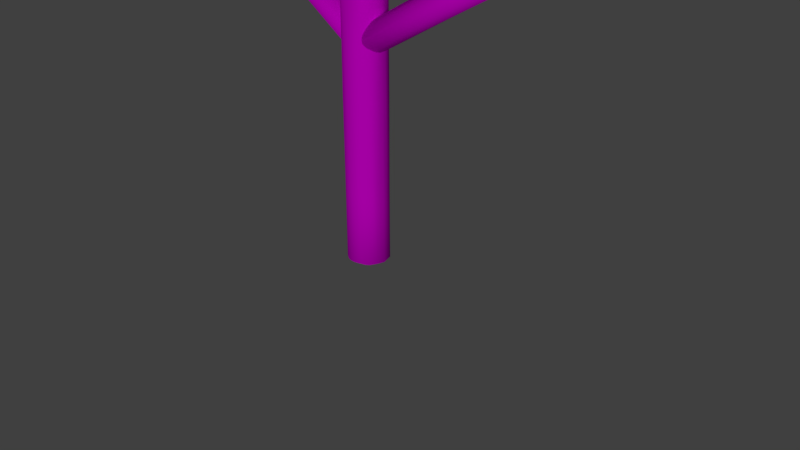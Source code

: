 # Source: Enemy5_pink_variation1.blend  (saved by Blender 2.78.0; exported with 4.5.12 LTS)
import bpy
from mathutils import Matrix  # noqa: F401  (used for matrix-valued properties, if any)

bpy.ops.wm.read_factory_settings(use_empty=True)
scene = bpy.context.scene
scene.name = 'Scene'

# ---- collections
col_collection_1 = bpy.data.collections.new('Collection 1'); scene.collection.children.link(col_collection_1)

# ---- images (referenced by path relative to the original .blend; pixels are not part of the script)
import os
ASSET_DIR = os.environ.get("B2B_ASSET_DIR", "")  # directory of the original .blend (textures are referenced by path, not embedded)
HERE = os.path.dirname(os.path.abspath(__file__))  # packed textures are extracted next to this script under _unpacked/

def load_image(name, relpath, width, height, colorspace="sRGB"):
    """Load a texture the original file referenced (path relative to the .blend, or extracted next to this script)."""
    p = next((c for c in (os.path.join(HERE, relpath), os.path.join(ASSET_DIR, relpath)) if relpath and os.path.exists(c)), "")
    if p:
        img = bpy.data.images.load(p, check_existing=True)
        img.name = name
    else:  # same state as the original file: an image datablock whose file is absent (Cycles renders it pink)
        img = bpy.data.images.new(name, width, height)
        img.source = "FILE"
        img.filepath = "//" + (relpath or name)
    img.colorspace_settings.name = colorspace
    return img
img_mouth4_png = load_image('mouth4.png', 'textures/mouth4.png', 1024, 1024, 'sRGB')
img_eyes2_png = load_image('eyes2.png', 'textures/eyes2.png', 1024, 1024, 'sRGB')

# ---- materials (node trees are filled in below, after node groups)
mat_material = bpy.data.materials.new('Material')
mat_material.alpha_threshold = 0.0
mat_material.roughness = 0.5
mat_material_001 = bpy.data.materials.new('Material.001')
mat_material_001.alpha_threshold = 0.0
mat_material_001.roughness = 0.5

# ---- material node trees
mat_material.use_nodes = True; mat_material.node_tree.nodes.clear()
_N = mat_material.node_tree.nodes; _L = mat_material.node_tree.links
n0 = _N.new('ShaderNodeOutputMaterial'); n0.name = 'Material Output'; n0.location = (506, 300)
n1 = _N.new('ShaderNodeMixShader'); n1.name = 'Mix Shader'; n1.location = (286, 303)
n2 = _N.new('ShaderNodeBsdfDiffuse'); n2.name = 'Diffuse BSDF.001'; n2.location = (190, 128)
n3 = _N.new('ShaderNodeTexImage'); n3.name = 'Image Texture'; n3.location = (-7, 133)
n3.width = 140
n3.image = img_mouth4_png
n4 = _N.new('ShaderNodeBsdfDiffuse'); n4.name = 'Diffuse BSDF'; n4.location = (56, 302)
n4.inputs[0].default_value = (1.0, 0.09759, 0.4125, 1.0)
_L.new(n4.outputs[0], n1.inputs[1])
_L.new(n1.outputs[0], n0.inputs[0])
_L.new(n3.outputs[1], n1.inputs[0])
_L.new(n2.outputs[0], n1.inputs[2])
_L.new(n3.outputs[0], n2.inputs[0])
n0.is_active_output = True
mat_material_001.use_nodes = True; mat_material_001.node_tree.nodes.clear()
_N = mat_material_001.node_tree.nodes; _L = mat_material_001.node_tree.links
n0 = _N.new('ShaderNodeOutputMaterial'); n0.name = 'Material Output'; n0.location = (470, 300)
n1 = _N.new('ShaderNodeBsdfDiffuse'); n1.name = 'Diffuse BSDF.002'; n1.location = (215, 83)
n2 = _N.new('ShaderNodeMixShader'); n2.name = 'Mix Shader'; n2.location = (279, 310)
n3 = _N.new('ShaderNodeTexImage'); n3.name = 'Image Texture'; n3.location = (8, 126)
n3.width = 140
n3.image = img_eyes2_png
n4 = _N.new('ShaderNodeBsdfDiffuse'); n4.name = 'Diffuse BSDF'; n4.location = (5, 293)
n4.inputs[0].default_value = (1.0, 0.09759, 0.4125, 1.0)
_L.new(n4.outputs[0], n2.inputs[1])
_L.new(n2.outputs[0], n0.inputs[0])
_L.new(n1.outputs[0], n2.inputs[2])
_L.new(n3.outputs[0], n1.inputs[0])
_L.new(n3.outputs[1], n2.inputs[0])
n0.is_active_output = True

# ---- world
world_world = bpy.data.worlds.new('World'); scene.world = world_world
world_world.color = (0.05088, 0.05088, 0.05088)
world_world.use_sun_shadow = False
world_world.sun_shadow_jitter_overblur = 0.0
world_world.cycles.sampling_method = 'MANUAL'

# ---- cameras
cam_camera = bpy.data.cameras.new('Camera')
cam_camera.clip_end = 100.0
cam_camera.lens = 35.0
cam_camera.sensor_width = 32.0
cam_camera.sensor_height = 18.0
cam_camera.ortho_scale = 7.314
cam_camera.dof.focus_distance = 0.0

# ---- lights
light_lamp = bpy.data.lights.new('Lamp', 'SUN')
light_lamp.transmission_factor = 0.0
light_lamp.cutoff_distance = 30.0
light_lamp.angle = 0.1993
light_lamp.energy = 1.0
light_lamp.shadow_buffer_clip_start = 1.001
light_lamp.shadow_soft_size = 0.1
light_lamp.shadow_cascade_max_distance = 1000.0

# ---- meshes
me_cylinder_001 = bpy.data.meshes.new('Cylinder.001')
me_cylinder_001.from_pydata([(-8.536, 1.298, 12.52), (-8.507, 1.274, 12.55), (-8.482, 1.24, 12.59), (-8.462, 1.197, 12.62), (-8.449, 1.146, 12.64), (-8.442, 1.09, 12.66), (-8.442, 1.031, 12.67), (-8.449, 0.9706, 12.67), (-8.463, 0.9114, 12.66), (-8.483, 0.8558, 12.65), (-8.508, 0.8059, 12.63), (-8.537, 0.7636, 12.61), (-8.57, 0.7304, 12.58), (-8.604, 0.7078, 12.54), (-8.639, 0.6966, 12.51), (-8.674, 0.6971, 12.47), (-8.706, 0.7094, 12.43), (-8.735, 0.7331, 12.4), (-8.76, 0.7671, 12.36), (-8.78, 0.8102, 12.33), (-8.793, 0.8608, 12.31), (-8.8, 0.9168, 12.29), (-8.8, 0.9761, 12.28), (-8.793, 1.037, 12.28), (-8.779, 1.096, 12.29), (-8.759, 1.151, 12.3), (-8.734, 1.201, 12.32), (-8.705, 1.244, 12.34), (-8.672, 1.277, 12.37), (-8.638, 1.299, 12.41), (-8.603, 1.311, 12.44), (-8.568, 1.31, 12.48), (-8.728, 1.321, 12.58), (-8.699, 1.297, 12.62), (-8.674, 1.263, 12.65), (-8.654, 1.22, 12.68), (-8.641, 1.17, 12.7), (-8.634, 1.114, 12.72), (-8.635, 1.054, 12.73), (-8.642, 0.9939, 12.73), (-8.655, 0.9347, 12.73), (-8.675, 0.8791, 12.72), (-8.7, 0.8292, 12.7), (-8.729, 0.7868, 12.67), (-8.762, 0.7537, 12.64), (-8.796, 0.7311, 12.61), (-8.831, 0.7198, 12.57), (-8.928, 0.7563, 12.46), (-8.952, 0.7904, 12.43), (-8.972, 0.8335, 12.4), (-8.985, 0.884, 12.38), (-8.992, 0.9401, 12.36), (-8.992, 0.9994, 12.35), (-8.985, 1.06, 12.35), (-8.971, 1.119, 12.35), (-8.951, 1.175, 12.36), (-8.926, 1.225, 12.38), (-8.897, 1.267, 12.41), (-8.864, 1.3, 12.44), (-8.83, 1.323, 12.47), (-8.795, 1.334, 12.51), (-8.76, 1.333, 12.55), (-8.971, 1.35, 12.67), (-8.898, 1.25, 12.76), (-8.878, 1.143, 12.8), (-8.885, 1.023, 12.82), (-8.899, 0.9642, 12.81), (-8.918, 0.9086, 12.8), (-8.943, 0.8587, 12.78), (-8.973, 0.8163, 12.76), (-9.005, 0.7832, 12.73), (-9.04, 0.7606, 12.69), (-9.235, 0.9696, 12.44), (-9.235, 1.029, 12.43), (-9.214, 1.148, 12.43), (-9.108, 1.329, 12.52), (-9.038, 1.363, 12.59), (-9.004, 1.363, 12.63), (-8.866, 0.7204, 12.54), (-8.898, 0.7327, 12.5), (-9.109, 0.7499, 12.62), (-9.172, 0.7859, 12.54), (-9.196, 0.8199, 12.51), (-9.215, 0.863, 12.48), (-10.06, 0.9247, 12.97), (-10.08, 0.9262, 13.0), (-10.1, 0.9366, 13.02), (-10.12, 0.9556, 13.04), (-10.14, 0.9824, 13.06), (-10.15, 1.016, 13.08), (-10.16, 1.055, 13.1), (-10.17, 1.098, 13.11), (-10.17, 1.144, 13.12), (-10.16, 1.19, 13.12), (-10.15, 1.235, 13.12), (-10.13, 1.277, 13.11), (-10.11, 1.314, 13.1), (-10.09, 1.346, 13.08), (-10.07, 1.37, 13.06), (-10.04, 1.386, 13.04), (-10.01, 1.394, 13.02), (-9.99, 1.392, 12.99), (-9.966, 1.382, 12.97), (-9.946, 1.363, 12.95), (-9.928, 1.336, 12.93), (-9.915, 1.302, 12.91), (-9.907, 1.263, 12.89), (-9.903, 1.22, 12.88), (-9.905, 1.175, 12.88), (-9.911, 1.129, 12.87), (-9.922, 1.084, 12.88), (-9.938, 1.042, 12.88), (-9.957, 1.004, 12.89), (-9.98, 0.9729, 12.91), (-10.0, 0.9485, 12.93), (-10.03, 0.9322, 12.95), (-8.696, 0.7236, 13.54), (-8.671, 0.7221, 13.52), (-8.72, 0.734, 13.57), (-8.74, 0.753, 13.59), (-8.758, 0.7798, 13.61), (-8.771, 0.8134, 13.63), (-8.779, 0.8525, 13.64), (-8.783, 0.8956, 13.65), (-8.781, 0.941, 13.66), (-8.775, 0.9871, 13.66), (-8.764, 1.032, 13.66), (-8.748, 1.074, 13.65), (-8.729, 1.111, 13.64), (-8.706, 1.143, 13.63), (-8.682, 1.167, 13.61), (-8.656, 1.184, 13.59), (-8.631, 1.191, 13.56), (-8.605, 1.19, 13.54), (-8.582, 1.179, 13.52), (-8.561, 1.16, 13.49), (-8.544, 1.133, 13.47), (-8.531, 1.1, 13.45), (-8.523, 1.061, 13.44), (-8.519, 1.018, 13.43), (-8.52, 0.9722, 13.42), (-8.527, 0.9261, 13.42), (-8.538, 0.8813, 13.42), (-8.554, 0.8393, 13.43), (-8.573, 0.8018, 13.44), (-8.595, 0.7703, 13.45), (-8.62, 0.7459, 13.47), (-8.646, 0.7297, 13.49), (-7.595, 0.5624, 13.98), (-7.57, 0.5609, 13.95), (-7.618, 0.5728, 14.0), (-7.639, 0.5918, 14.02), (-7.656, 0.6186, 14.04), (-7.669, 0.6522, 14.06), (-7.678, 0.6913, 14.08), (-7.682, 0.7344, 14.09), (-7.68, 0.7799, 14.09), (-7.674, 0.8259, 14.1), (-7.662, 0.8708, 14.09), (-7.647, 0.9128, 14.09), (-7.627, 0.9502, 14.08), (-7.605, 0.9818, 14.06), (-7.581, 1.006, 14.04), (-7.555, 1.022, 14.02), (-7.529, 1.03, 14.0), (-7.504, 1.028, 13.97), (-7.481, 1.018, 13.95), (-7.46, 0.999, 13.93), (-7.443, 0.9722, 13.91), (-7.43, 0.9386, 13.89), (-7.421, 0.8995, 13.87), (-7.418, 0.8564, 13.86), (-7.419, 0.811, 13.85), (-7.426, 0.7649, 13.85), (-7.437, 0.7201, 13.85), (-7.452, 0.6781, 13.86), (-7.472, 0.6406, 13.87), (-7.494, 0.6091, 13.89), (-7.519, 0.5847, 13.91), (-7.544, 0.5685, 13.93), (-9.99, 1.732, 11.09), (-9.944, 1.725, 11.09), (-9.9, 1.709, 11.09), (-9.861, 1.685, 11.09), (-9.827, 1.653, 11.08), (-9.8, 1.616, 11.08), (-9.781, 1.574, 11.08), (-9.771, 1.529, 11.07), (-9.77, 1.483, 11.07), (-9.778, 1.437, 11.07), (-9.795, 1.394, 11.06), (-9.82, 1.355, 11.06), (-9.852, 1.321, 11.06), (-9.89, 1.293, 11.05), (-9.933, 1.274, 11.05), (-9.978, 1.263, 11.05), (-10.02, 1.261, 11.05), (-10.07, 1.269, 11.05), (-10.11, 1.285, 11.05), (-10.15, 1.309, 11.05), (-10.19, 1.34, 11.05), (-10.21, 1.378, 11.06), (-10.23, 1.42, 11.06), (-10.24, 1.464, 11.06), (-10.24, 1.511, 11.07), (-10.24, 1.556, 11.07), (-10.22, 1.6, 11.08), (-10.19, 1.639, 11.08), (-10.16, 1.673, 11.08), (-10.12, 1.7, 11.08), (-10.08, 1.719, 11.09), (-10.04, 1.73, 11.09), (-9.977, 1.553, 12.1), (-10.02, 1.561, 12.1), (-9.934, 1.537, 12.1), (-9.894, 1.513, 12.09), (-9.861, 1.482, 12.09), (-9.834, 1.444, 12.09), (-9.815, 1.403, 12.09), (-9.805, 1.358, 12.08), (-9.804, 1.311, 12.08), (-9.812, 1.266, 12.07), (-9.828, 1.222, 12.07), (-9.853, 1.183, 12.07), (-9.886, 1.149, 12.06), (-9.924, 1.122, 12.06), (-9.966, 1.103, 12.06), (-10.01, 1.092, 12.06), (-10.06, 1.09, 12.06), (-10.1, 1.097, 12.06), (-10.15, 1.113, 12.06), (-10.19, 1.137, 12.06), (-10.22, 1.169, 12.06), (-10.25, 1.206, 12.06), (-10.27, 1.248, 12.07), (-10.28, 1.293, 12.07), (-10.28, 1.339, 12.07), (-10.27, 1.385, 12.08), (-10.25, 1.428, 12.08), (-10.23, 1.467, 12.09), (-10.2, 1.501, 12.09), (-10.16, 1.529, 12.09), (-10.12, 1.548, 12.09), (-10.07, 1.559, 12.1), (-10.0, 1.417, 12.9), (-10.05, 1.424, 12.9), (-9.961, 1.401, 12.9), (-9.921, 1.377, 12.89), (-9.888, 1.345, 12.89), (-9.861, 1.308, 12.89), (-9.842, 1.266, 12.89), (-9.832, 1.221, 12.88), (-9.83, 1.175, 12.88), (-9.838, 1.129, 12.88), (-9.855, 1.086, 12.87), (-9.88, 1.047, 12.87), (-9.912, 1.013, 12.87), (-9.95, 0.9855, 12.86), (-9.993, 0.9661, 12.86), (-10.04, 0.9553, 12.86), (-10.08, 0.9535, 12.86), (-10.13, 0.9607, 12.86), (-10.17, 0.9767, 12.86), (-10.21, 1.001, 12.86), (-10.25, 1.032, 12.86), (-10.27, 1.07, 12.87), (-10.29, 1.112, 12.87), (-10.3, 1.156, 12.87), (-10.3, 1.203, 12.88), (-10.3, 1.248, 12.88), (-10.28, 1.292, 12.88), (-10.25, 1.331, 12.89), (-10.22, 1.365, 12.89), (-10.18, 1.392, 12.89), (-10.14, 1.411, 12.9), (-10.1, 1.422, 12.9), (-13.14, 1.855, 14.07), (-13.11, 1.831, 14.11), (-13.08, 1.797, 14.14), (-13.06, 1.754, 14.17), (-13.05, 1.704, 14.2), (-13.04, 1.648, 14.21), (-13.04, 1.588, 14.22), (-13.05, 1.528, 14.23), (-13.06, 1.469, 14.22), (-13.08, 1.413, 14.21), (-13.11, 1.363, 14.19), (-13.14, 1.321, 14.17), (-13.17, 1.288, 14.14), (-13.2, 1.265, 14.1), (-13.24, 1.254, 14.06), (-13.27, 1.254, 14.03), (-13.31, 1.267, 13.99), (-13.34, 1.29, 13.95), (-13.36, 1.324, 13.92), (-13.38, 1.368, 13.89), (-13.39, 1.418, 13.87), (-13.4, 1.474, 13.85), (-13.4, 1.534, 13.84), (-13.39, 1.594, 13.84), (-13.38, 1.653, 13.84), (-13.36, 1.709, 13.85), (-13.33, 1.759, 13.87), (-13.31, 1.801, 13.9), (-13.27, 1.834, 13.93), (-13.24, 1.857, 13.96), (-13.2, 1.868, 14.0), (-13.17, 1.867, 14.04), (-9.002, 1.334, 12.72), (-8.978, 1.3, 12.75), (-8.958, 1.257, 12.78), (-8.945, 1.206, 12.81), (-8.938, 1.15, 12.82), (-8.938, 1.091, 12.83), (-8.945, 1.031, 12.84), (-8.959, 0.9715, 12.83), (-8.979, 0.9159, 12.82), (-9.004, 0.866, 12.8), (-9.033, 0.8236, 12.78), (-9.065, 0.7905, 12.75), (-9.076, 0.7494, 12.66), (-9.142, 0.7622, 12.58), (-9.289, 0.9208, 12.48), (-9.295, 0.9769, 12.46), (-9.295, 1.036, 12.45), (-9.288, 1.097, 12.45), (-9.275, 1.156, 12.45), (-9.255, 1.211, 12.47), (-9.23, 1.261, 12.48), (-9.201, 1.304, 12.51), (-9.168, 1.337, 12.54), (-9.134, 1.359, 12.57), (-9.098, 1.371, 12.61), (-9.064, 1.37, 12.65), (-9.032, 1.358, 12.69), (-9.326, 1.373, 12.83), (-9.301, 1.339, 12.86), (-9.282, 1.296, 12.89), (-9.269, 1.246, 12.92), (-9.262, 1.19, 12.93), (-9.262, 1.13, 12.94), (-9.269, 1.07, 12.95), (-9.283, 1.011, 12.94), (-9.302, 0.9551, 12.93), (-9.327, 0.9052, 12.91), (-9.357, 0.8628, 12.89), (-9.389, 0.8297, 12.86), (-9.364, 0.7999, 12.8), (-9.399, 0.7887, 12.77), (-9.434, 0.7892, 12.73), (-9.466, 0.8015, 12.69), (-9.496, 0.8252, 12.65), (-9.52, 0.8592, 12.62), (-9.54, 0.9023, 12.59), (-9.613, 0.96, 12.59), (-9.619, 1.016, 12.57), (-9.619, 1.075, 12.56), (-9.612, 1.136, 12.56), (-9.598, 1.195, 12.56), (-9.579, 1.251, 12.57), (-9.554, 1.301, 12.59), (-9.524, 1.343, 12.62), (-9.492, 1.376, 12.65), (-9.457, 1.399, 12.68), (-9.422, 1.41, 12.72), (-9.388, 1.409, 12.76), (-9.355, 1.397, 12.8), (-8.942, 1.327, 12.7), (-8.917, 1.293, 12.73), (-8.885, 1.199, 12.79), (-8.878, 1.084, 12.81), (-9.229, 0.9135, 12.46), (-9.228, 1.089, 12.43), (-9.195, 1.204, 12.44), (-9.17, 1.254, 12.46), (-9.14, 1.296, 12.49), (-9.073, 1.352, 12.55), (-10.67, 1.537, 13.29), (-10.65, 1.503, 13.32), (-10.63, 1.46, 13.35), (-10.62, 1.409, 13.37), (-10.61, 1.353, 13.39), (-10.61, 1.294, 13.4), (-10.62, 1.233, 13.4), (-10.63, 1.174, 13.4), (-10.65, 1.118, 13.39), (-10.68, 1.069, 13.37), (-10.7, 1.026, 13.34), (-10.74, 0.9931, 13.31), (-10.73, 0.9658, 13.27), (-10.77, 0.9546, 13.23), (-10.8, 0.9551, 13.19), (-10.84, 0.9675, 13.15), (-10.87, 0.9911, 13.12), (-10.89, 1.025, 13.08), (-10.91, 1.068, 13.05), (-10.96, 1.123, 13.04), (-10.97, 1.179, 13.03), (-10.97, 1.239, 13.02), (-10.96, 1.299, 13.01), (-10.95, 1.358, 13.02), (-10.93, 1.414, 13.03), (-10.9, 1.464, 13.05), (-10.87, 1.506, 13.07), (-10.84, 1.539, 13.1), (-10.81, 1.562, 13.14), (-10.77, 1.573, 13.18), (-10.74, 1.573, 13.21), (-10.7, 1.56, 13.25), (-12.04, 1.702, 13.75), (-12.01, 1.668, 13.78), (-12.0, 1.625, 13.81), (-11.98, 1.574, 13.83), (-11.98, 1.518, 13.85), (-11.98, 1.459, 13.86), (-11.98, 1.399, 13.86), (-12.0, 1.341, 13.85), (-12.02, 1.284, 13.85), (-12.04, 1.234, 13.83), (-12.07, 1.192, 13.8), (-12.1, 1.159, 13.77), (-12.12, 1.133, 13.73), (-12.15, 1.122, 13.7), (-12.19, 1.123, 13.66), (-12.22, 1.135, 13.62), (-12.25, 1.159, 13.58), (-12.27, 1.193, 13.55), (-12.29, 1.236, 13.52), (-12.33, 1.289, 13.51), (-12.33, 1.345, 13.49), (-12.33, 1.404, 13.48), (-12.33, 1.465, 13.48), (-12.31, 1.524, 13.48), (-12.29, 1.579, 13.49), (-12.27, 1.629, 13.51), (-12.24, 1.672, 13.54), (-12.21, 1.705, 13.57), (-12.17, 1.727, 13.6), (-12.14, 1.739, 13.64), (-12.1, 1.738, 13.68), (-12.07, 1.726, 13.71), (-9.999, 1.475, 13.01), (-9.97, 1.451, 13.05), (-9.946, 1.417, 13.08), (-9.926, 1.374, 13.11), (-9.913, 1.324, 13.13), (-9.906, 1.268, 13.15), (-9.906, 1.208, 13.16), (-9.913, 1.148, 13.16), (-9.927, 1.089, 13.16), (-9.947, 1.033, 13.15), (-9.971, 0.9832, 13.13), (-10.0, 0.9409, 13.1), (-10.03, 0.9078, 13.07), (-10.02, 0.8792, 13.02), (-10.05, 0.8679, 12.99), (-10.09, 0.8685, 12.95), (-10.12, 0.8808, 12.91), (-10.15, 0.9044, 12.87), (-10.17, 0.9385, 12.84), (-10.19, 0.9816, 12.81), (-10.26, 1.038, 12.81), (-10.26, 1.094, 12.79), (-10.26, 1.153, 12.78), (-10.26, 1.214, 12.78), (-10.24, 1.273, 12.78), (-10.22, 1.329, 12.79), (-10.2, 1.379, 12.81), (-10.17, 1.421, 12.84), (-10.14, 1.454, 12.87), (-10.1, 1.477, 12.9), (-10.07, 1.488, 12.94), (-10.03, 1.487, 12.98)], [], [(32, 0, 1, 33), (33, 1, 2, 34), (34, 2, 3, 35), (35, 3, 4, 36), (36, 4, 5, 37), (37, 5, 6, 38), (38, 6, 7, 39), (39, 7, 8, 40), (40, 8, 9, 41), (41, 9, 10, 42), (42, 10, 11, 43), (43, 11, 12, 44), (44, 12, 13, 45), (45, 13, 14, 46), (46, 14, 15, 78), (78, 15, 16, 79), (79, 16, 17, 47), (47, 17, 18, 48), (48, 18, 19, 49), (49, 19, 20, 50), (50, 20, 21, 51), (51, 21, 22, 52), (52, 22, 23, 53), (53, 23, 24, 54), (54, 24, 25, 55), (55, 25, 26, 56), (56, 26, 27, 57), (57, 27, 28, 58), (58, 28, 29, 59), (59, 29, 30, 60), (1, 0, 31, 30, 29, 28, 27, 26, 25, 24, 23, 22, 21, 20, 19, 18, 17, 16, 15, 14, 13, 12, 11, 10, 9, 8, 7, 6, 5, 4, 3, 2), (60, 30, 31, 61), (61, 31, 0, 32), (77, 61, 32, 62), (76, 60, 61, 77), (376, 59, 60, 76), (75, 58, 59, 376), (375, 57, 58, 75), (374, 56, 57, 375), (373, 55, 56, 374), (74, 54, 55, 373), (372, 53, 54, 74), (73, 52, 53, 372), (72, 51, 52, 73), (371, 50, 51, 72), (83, 49, 50, 371), (48, 49, 83, 82, 81, 321, 80, 320, 71, 45, 46, 78, 79, 47), (70, 44, 45, 71), (69, 43, 44, 70), (68, 42, 43, 69), (67, 41, 42, 68), (66, 40, 41, 67), (65, 39, 40, 66), (370, 38, 39, 65), (64, 37, 38, 370), (369, 36, 37, 64), (63, 35, 36, 369), (368, 34, 35, 63), (367, 33, 34, 368), (62, 32, 33, 367), (93, 92, 124, 125), (85, 86, 87, 88, 89, 90, 91, 92, 93, 94, 95, 96, 97, 98, 99, 100, 101, 102, 103, 104, 105, 106, 107, 108, 109, 110, 111, 112, 113, 114, 115, 84), (141, 140, 172, 173), (102, 101, 133, 134), (111, 110, 142, 143), (89, 88, 120, 121), (98, 97, 129, 130), (85, 84, 117, 116), (107, 106, 138, 139), (84, 115, 147, 117), (94, 93, 125, 126), (103, 102, 134, 135), (112, 111, 143, 144), (90, 89, 121, 122), (99, 98, 130, 131), (108, 107, 139, 140), (86, 85, 116, 118), (95, 94, 126, 127), (104, 103, 135, 136), (113, 112, 144, 145), (91, 90, 122, 123), (100, 99, 131, 132), (109, 108, 140, 141), (87, 86, 118, 119), (96, 95, 127, 128), (105, 104, 136, 137), (114, 113, 145, 146), (92, 91, 123, 124), (101, 100, 132, 133), (110, 109, 141, 142), (88, 87, 119, 120), (97, 96, 128, 129), (106, 105, 137, 138), (115, 114, 146, 147), (148, 149, 179, 178, 177, 176, 175, 174, 173, 172, 171, 170, 169, 168, 167, 166, 165, 164, 163, 162, 161, 160, 159, 158, 157, 156, 155, 154, 153, 152, 151, 150), (128, 127, 159, 160), (142, 141, 173, 174), (129, 128, 160, 161), (143, 142, 174, 175), (130, 129, 161, 162), (116, 117, 149, 148), (144, 143, 175, 176), (131, 130, 162, 163), (118, 116, 148, 150), (145, 144, 176, 177), (132, 131, 163, 164), (119, 118, 150, 151), (146, 145, 177, 178), (133, 132, 164, 165), (120, 119, 151, 152), (147, 146, 178, 179), (134, 133, 165, 166), (121, 120, 152, 153), (117, 147, 179, 149), (135, 134, 166, 167), (122, 121, 153, 154), (136, 135, 167, 168), (123, 122, 154, 155), (137, 136, 168, 169), (124, 123, 155, 156), (138, 137, 169, 170), (125, 124, 156, 157), (139, 138, 170, 171), (126, 125, 157, 158), (140, 139, 171, 172), (127, 126, 158, 159), (189, 188, 220, 221), (181, 182, 183, 184, 185, 186, 187, 188, 189, 190, 191, 192, 193, 194, 195, 196, 197, 198, 199, 200, 201, 202, 203, 204, 205, 206, 207, 208, 209, 210, 211, 180), (237, 236, 268, 269), (198, 197, 229, 230), (207, 206, 238, 239), (185, 184, 216, 217), (194, 193, 225, 226), (181, 180, 213, 212), (203, 202, 234, 235), (180, 211, 243, 213), (190, 189, 221, 222), (199, 198, 230, 231), (208, 207, 239, 240), (186, 185, 217, 218), (195, 194, 226, 227), (204, 203, 235, 236), (182, 181, 212, 214), (191, 190, 222, 223), (200, 199, 231, 232), (209, 208, 240, 241), (187, 186, 218, 219), (196, 195, 227, 228), (205, 204, 236, 237), (183, 182, 214, 215), (192, 191, 223, 224), (201, 200, 232, 233), (210, 209, 241, 242), (188, 187, 219, 220), (197, 196, 228, 229), (206, 205, 237, 238), (184, 183, 215, 216), (193, 192, 224, 225), (202, 201, 233, 234), (211, 210, 242, 243), (244, 245, 275, 274, 273, 272, 271, 270, 269, 268, 267, 266, 265, 264, 263, 262, 261, 260, 259, 258, 257, 256, 255, 254, 253, 252, 251, 250, 249, 248, 247, 246), (224, 223, 255, 256), (238, 237, 269, 270), (225, 224, 256, 257), (239, 238, 270, 271), (226, 225, 257, 258), (212, 213, 245, 244), (240, 239, 271, 272), (227, 226, 258, 259), (214, 212, 244, 246), (241, 240, 272, 273), (228, 227, 259, 260), (215, 214, 246, 247), (242, 241, 273, 274), (229, 228, 260, 261), (216, 215, 247, 248), (243, 242, 274, 275), (230, 229, 261, 262), (217, 216, 248, 249), (213, 243, 275, 245), (231, 230, 262, 263), (218, 217, 249, 250), (232, 231, 263, 264), (219, 218, 250, 251), (233, 232, 264, 265), (220, 219, 251, 252), (234, 233, 265, 266), (221, 220, 252, 253), (235, 234, 266, 267), (222, 221, 253, 254), (236, 235, 267, 268), (223, 222, 254, 255), (276, 277, 278, 279, 280, 281, 282, 283, 284, 285, 286, 287, 288, 289, 290, 291, 292, 293, 294, 295, 296, 297, 298, 299, 300, 301, 302, 303, 304, 305, 306, 307), (366, 334, 308, 335), (335, 308, 309, 336), (336, 309, 310, 337), (337, 310, 311, 338), (338, 311, 312, 339), (339, 312, 313, 340), (340, 313, 314, 341), (341, 314, 315, 342), (342, 315, 316, 343), (343, 316, 317, 344), (344, 317, 318, 345), (345, 318, 319, 346), (346, 319, 71, 347), (353, 83, 322, 354), (354, 322, 323, 355), (355, 323, 324, 356), (356, 324, 325, 357), (357, 325, 326, 358), (358, 326, 327, 359), (359, 327, 328, 360), (360, 328, 329, 361), (361, 329, 330, 362), (362, 330, 331, 363), (363, 331, 332, 364), (364, 332, 333, 365), (365, 333, 334, 366), (472, 365, 366, 441), (471, 364, 365, 472), (470, 363, 364, 471), (469, 362, 363, 470), (468, 361, 362, 469), (467, 360, 361, 468), (466, 359, 360, 467), (465, 358, 359, 466), (464, 357, 358, 465), (463, 356, 357, 464), (462, 355, 356, 463), (461, 354, 355, 462), (460, 353, 354, 461), (459, 352, 353, 460), (458, 351, 352, 459), (457, 350, 351, 458), (456, 349, 350, 457), (455, 348, 349, 456), (454, 347, 348, 455), (453, 346, 347, 454), (452, 345, 346, 453), (451, 344, 345, 452), (450, 343, 344, 451), (449, 342, 343, 450), (448, 341, 342, 449), (447, 340, 341, 448), (446, 339, 340, 447), (445, 338, 339, 446), (444, 337, 338, 445), (443, 336, 337, 444), (442, 335, 336, 443), (441, 366, 335, 442), (347, 71, 320, 80, 321, 81, 82, 83, 353, 352, 351, 350, 349, 348), (334, 62, 367, 308), (308, 367, 368, 309), (309, 368, 63, 310), (310, 63, 369, 311), (311, 369, 64, 312), (312, 64, 370, 313), (313, 370, 65, 314), (314, 65, 66, 315), (315, 66, 67, 316), (316, 67, 68, 317), (317, 68, 69, 318), (318, 69, 70, 319), (319, 70, 71), (83, 371, 322), (322, 371, 72, 323), (323, 72, 73, 324), (324, 73, 372, 325), (325, 372, 74, 326), (326, 74, 373, 327), (327, 373, 374, 328), (328, 374, 375, 329), (329, 375, 75, 330), (330, 75, 376, 331), (331, 376, 76, 332), (332, 76, 77, 333), (333, 77, 62, 334), (440, 408, 377, 409), (409, 377, 378, 410), (410, 378, 379, 411), (411, 379, 380, 412), (412, 380, 381, 413), (413, 381, 382, 414), (414, 382, 383, 415), (415, 383, 384, 416), (416, 384, 385, 417), (417, 385, 386, 418), (418, 386, 387, 419), (419, 387, 388, 420), (420, 388, 389, 421), (421, 389, 390, 422), (422, 390, 391, 423), (423, 391, 392, 424), (424, 392, 393, 425), (425, 393, 394, 426), (426, 394, 395, 427), (427, 395, 396, 428), (428, 396, 397, 429), (429, 397, 398, 430), (430, 398, 399, 431), (431, 399, 400, 432), (432, 400, 401, 433), (433, 401, 402, 434), (434, 402, 403, 435), (435, 403, 404, 436), (436, 404, 405, 437), (437, 405, 406, 438), (438, 406, 407, 439), (439, 407, 408, 440), (307, 439, 440, 276), (306, 438, 439, 307), (305, 437, 438, 306), (304, 436, 437, 305), (303, 435, 436, 304), (302, 434, 435, 303), (301, 433, 434, 302), (300, 432, 433, 301), (299, 431, 432, 300), (298, 430, 431, 299), (297, 429, 430, 298), (296, 428, 429, 297), (295, 427, 428, 296), (294, 426, 427, 295), (293, 425, 426, 294), (292, 424, 425, 293), (291, 423, 424, 292), (290, 422, 423, 291), (289, 421, 422, 290), (288, 420, 421, 289), (287, 419, 420, 288), (286, 418, 419, 287), (285, 417, 418, 286), (284, 416, 417, 285), (283, 415, 416, 284), (282, 414, 415, 283), (281, 413, 414, 282), (280, 412, 413, 281), (279, 411, 412, 280), (278, 410, 411, 279), (277, 409, 410, 278), (276, 440, 409, 277), (408, 441, 442, 377), (377, 442, 443, 378), (378, 443, 444, 379), (379, 444, 445, 380), (380, 445, 446, 381), (381, 446, 447, 382), (382, 447, 448, 383), (383, 448, 449, 384), (384, 449, 450, 385), (385, 450, 451, 386), (386, 451, 452, 387), (387, 452, 453, 388), (388, 453, 454, 389), (389, 454, 455, 390), (390, 455, 456, 391), (391, 456, 457, 392), (392, 457, 458, 393), (393, 458, 459, 394), (394, 459, 460, 395), (395, 460, 461, 396), (396, 461, 462, 397), (397, 462, 463, 398), (398, 463, 464, 399), (399, 464, 465, 400), (400, 465, 466, 401), (401, 466, 467, 402), (402, 467, 468, 403), (403, 468, 469, 404), (404, 469, 470, 405), (405, 470, 471, 406), (406, 471, 472, 407), (407, 472, 441, 408)])
me_cylinder_001.polygons.foreach_set('use_smooth', [True] * 374)
me_cylinder_001.polygons.foreach_set('material_index', [0, 0, 0, 0, 0, 0, 0, 0, 0, 0, 0, 0, 0, 0, 0, 0, 0, 0, 0, 0, 0, 0, 0, 0, 0, 0, 0, 0, 0, 0, 0, 0, 0, 0, 0, 0, 0, 0, 0, 0, 0, 0, 0, 0, 0, 0, 1, 0, 0, 0, 0, 0, 0, 0, 0, 0, 0, 0, 0, 0, 0, 0, 0, 0, 0, 0, 0, 0, 0, 0, 0, 0, 0, 0, 0, 0, 0, 0, 0, 0, 0, 0, 0, 0, 0, 0, 0, 0, 0, 0, 0, 0, 0, 0, 0, 0, 0, 0, 0, 0, 0, 0, 0, 0, 0, 0, 0, 0, 0, 0, 0, 0, 0, 0, 0, 0, 0, 0, 0, 0, 0, 0, 0, 0, 0, 0, 0, 0, 0, 0, 0, 0, 0, 0, 0, 0, 0, 0, 0, 0, 0, 0, 0, 0, 0, 0, 0, 0, 0, 0, 0, 0, 0, 0, 0, 0, 0, 0, 0, 0, 0, 0, 0, 0, 0, 0, 0, 0, 0, 0, 0, 0, 0, 0, 0, 0, 0, 0, 0, 0, 0, 0, 0, 0, 0, 0, 0, 0, 0, 0, 0, 0, 0, 0, 0, 0, 0, 0, 0, 0, 0, 0, 0, 0, 0, 0, 0, 0, 0, 0, 0, 0, 0, 0, 0, 0, 0, 0, 0, 0, 0, 0, 0, 0, 0, 0, 0, 0, 0, 0, 0, 0, 0, 0, 0, 0, 0, 0, 0, 0, 0, 0, 0, 0, 0, 0, 0, 0, 0, 0, 0, 0, 0, 0, 0, 0, 0, 0, 0, 0, 0, 0, 0, 0, 0, 0, 0, 0, 0, 0, 0, 0, 0, 0, 0, 0, 0, 0, 0, 0, 0, 0, 0, 0, 0, 0, 0, 0, 0, 0, 0, 0, 0, 0, 0, 0, 0, 0, 0, 0, 0, 0, 0, 0, 0, 0, 0, 0, 0, 0, 0, 0, 0, 0, 0, 0, 0, 0, 0, 0, 0, 0, 0, 0, 0, 0, 0, 0, 0, 0, 0, 0, 0, 0, 0, 0, 0, 0, 0, 0, 0, 0, 0, 0, 0, 0, 0, 0, 0, 0, 0, 0, 0, 0, 0, 0, 0, 0, 0, 0, 0, 0, 0, 0, 0, 0, 0, 0, 0, 0, 0, 0, 0, 0])
_uv = me_cylinder_001.uv_layers.new(name='UVMap')
_uv.uv.foreach_set('vector', [0.0, 0.0, 0.0, 0.0, 0.0, 0.0, 0.0, 0.0, 0.0, 0.0, 0.0, 0.0, 0.0, 0.0, 0.0, 0.0, 0.0, 0.0, 0.0, 0.0, 0.0, 0.0, 0.0, 0.0, 0.0, 0.0, 0.0, 0.0, 0.0, 0.0, 0.0, 0.0, 0.0, 0.0, 0.0, 0.0, 0.0, 0.0, 0.0, 0.0, 0.0, 0.0, 0.0, 0.0, 0.0, 0.0, 0.0, 0.0, 0.0, 0.0, 0.0, 0.0, 0.0, 0.0, 0.0, 0.0, 0.0, 0.0, 0.0, 0.0, 0.0, 0.0, 0.0, 0.0, 0.0, 0.0, 0.0, 0.0, 0.0, 0.0, 0.0, 0.0, 0.0, 0.0, 0.0, 0.0, 0.0, 0.0, 0.0, 0.0, 0.0, 0.0, 0.0, 0.0, 0.0, 0.0, 0.0, 0.0, 0.0, 0.0, 0.0, 0.0, 0.0, 0.0, 0.0, 0.0, 0.0, 0.0, 0.0, 0.0, 0.0, 0.0, 0.0, 0.0, 0.0, 0.0, 0.0, 0.0, 0.0, 0.0, 0.0, 0.0, 0.0, 0.0, 0.0, 0.0, 0.0, 0.0, 0.0, 0.0, 0.0, 0.0, 0.0, 0.0, 0.0, 0.0, 0.0, 0.0, 0.0, 0.0, 0.0, 0.0, 0.0, 0.0, 0.0, 0.0, 0.0, 0.0, 0.0, 0.0, 0.0, 0.0, 0.0, 0.0, 0.0, 0.0, 0.0, 0.0, 0.0, 0.0, 0.0, 0.0, 0.0, 0.0, 0.0, 0.0, 0.0, 0.0, 0.0, 0.0, 0.0, 0.0, 0.0, 0.0, 0.0, 0.0, 0.0, 0.0, 0.0, 0.0, 0.0, 0.0, 0.0, 0.0, 0.0, 0.0, 0.0, 0.0, 0.0, 0.0, 0.0, 0.0, 0.0, 0.0, 0.0, 0.0, 0.0, 0.0, 0.0, 0.0, 0.0, 0.0, 0.0, 0.0, 0.0, 0.0, 0.0, 0.0, 0.0, 0.0, 0.0, 0.0, 0.0, 0.0, 0.0, 0.0, 0.0, 0.0, 0.0, 0.0, 0.0, 0.0, 0.0, 0.0, 0.0, 0.0, 0.0, 0.0, 0.0, 0.0, 0.0, 0.0, 0.0, 0.0, 0.0, 0.0, 0.0, 0.0, 0.0, 0.0, 0.0, 0.0, 0.0, 0.0, 0.0, 0.0, 0.0, 0.0, 0.0, 0.0, 0.0, 0.0, 0.0, 0.0, 0.0, 0.0, 0.0, 0.0, 0.0, 0.0, 0.0, 0.0, 0.0, 0.0, 0.0, 0.0, 0.0, 0.0, 0.0, 0.0, 0.0, 0.0, 0.0, 0.0, 0.0, 0.0, 0.0, 0.0, 0.0, 0.0, 0.0, 0.0, 0.0, 0.0, 0.0, 0.0, 0.0, 0.0, 0.0, 0.0, 0.0, 0.0, 0.0, 0.0, 0.0, 0.0, 0.0, 0.0, 0.0, 0.0, 0.0, 0.0, 0.0, 0.0, 0.0, 0.0, 0.0, 0.0, 0.0, 0.0, 0.0, 0.0, 0.0, 0.0, 0.0, 0.0, 0.0, 0.0, 0.0, 0.0, 0.0, 0.0, 0.0, 0.0, 0.0, 0.0, 0.0, 0.0, 0.0, 0.0, 0.0, 0.0, 0.0, 0.0, 0.0, 0.0, 0.0, 0.0, 0.0, 0.0, 0.0, 0.0, 0.0, 0.0, 0.0, 0.0, 0.0, 0.0, 0.0, 0.0, 0.0, 0.0, 0.0, 0.0, 0.0, 0.0, 0.0, 0.0, 0.0, 0.0, 0.0, 0.0, 0.0, 0.0, 0.0, 0.0, 0.0, 0.0, 0.0, 0.0, 0.0, 0.0, 0.0, 0.0, 0.0, 0.0, 0.0, 0.0, 0.0, 0.0, 0.0, 0.0, 0.0, 0.0, 0.0, 0.0, 0.0, 0.0, 0.0, 0.0, 0.0, 0.0, 0.0, 0.0, 0.0, 0.0, 0.0, 0.0, 0.0, 0.0, 0.0, 0.0, 0.0, 0.0, 0.0, 0.0, 0.0, 0.0, 0.0, 0.0, 0.0, 0.0, 0.0, 0.0, 0.0, 0.0, 0.0, 0.0, 0.0, 0.0, 0.0, 0.0, 0.0, 0.0, 0.0, 0.0, 0.0, 0.0, 0.0, 0.0, 0.0, 0.0, 0.0, 0.0, 0.2632, 1.025, 0.1384, 1.025, 0.1384, 0.1093, 0.2632, 0.1093, 0.3881, 0.1093, 0.5129, 0.1093, 0.6377, 0.1093, 0.7625, 0.1093, 0.8874, 0.1093, 0.8874, 1.025, 0.7625, 1.025, 0.6377, 1.025, 0.5129, 1.025, 0.3881, 1.025, 0.0, 0.0, 0.0, 0.0, 0.0, 0.0, 0.0, 0.0, 0.0, 0.0, 0.0, 0.0, 0.0, 0.0, 0.0, 0.0, 0.0, 0.0, 0.0, 0.0, 0.0, 0.0, 0.0, 0.0, 0.0, 0.0, 0.0, 0.0, 0.0, 0.0, 0.0, 0.0, 0.0, 0.0, 0.0, 0.0, 0.0, 0.0, 0.0, 0.0, 0.0, 0.0, 0.0, 0.0, 0.0, 0.0, 0.0, 0.0, 0.0, 0.0, 0.0, 0.0, 0.0, 0.0, 0.0, 0.0, 0.0, 0.0, 0.0, 0.0, 0.0, 0.0, 0.0, 0.0, 0.0, 0.0, 0.0, 0.0, 0.0, 0.0, 0.0, 0.0, 0.0, 0.0, 0.0, 0.0, 0.0, 0.0, 0.0, 0.0, 0.0, 0.0, 0.0, 0.0, 0.0, 0.0, 0.0, 0.0, 0.0, 0.0, 0.0, 0.0, 0.0, 0.0, 0.0, 0.0, 0.0, 0.0, 0.0, 0.0, 0.0, 0.0, 0.0, 0.0, 0.0, 0.0, 0.0, 0.0, 0.0, 0.0, 0.0, 0.0, 0.0, 0.0, 0.0, 0.0, 0.0, 0.0, 0.0, 0.0, 0.0, 0.0, 0.0, 0.0, 0.0, 0.0, 0.0, 0.0, 0.0, 0.0, 0.0, 0.0, 0.0, 0.0, 0.0, 0.0, 0.0, 0.0, 0.0, 0.0, 0.0, 0.0, 0.0, 0.0, 0.0, 0.0, 0.0, 0.0, 0.0, 0.0, 0.0, 0.0, 0.0, 0.0, 0.0, 0.0, 0.0, 0.0, 0.0, 0.0, 0.0, 0.0, 0.0, 0.0, 0.0, 0.0, 0.0, 0.0, 0.0, 0.0, 0.0, 0.0, 0.0, 0.0, 0.0, 0.0, 0.0, 0.0, 0.0, 0.0, 0.0, 0.0, 0.0, 0.0, 0.0, 0.0, 0.0, 0.0, 0.0, 0.0, 0.0, 0.0, 0.0, 0.0, 0.0, 0.0, 0.0, 0.0, 0.0, 0.0, 0.0, 0.0, 0.0, 0.0, 0.0, 0.0, 0.0, 0.0, 0.0, 0.0, 0.0, 0.0, 0.0, 0.0, 0.0, 0.0, 0.0, 0.0, 0.0, 0.0, 0.0, 0.0, 0.0, 0.0, 0.0, 0.0, 0.0, 0.0, 0.0, 0.0, 0.0, 0.0, 0.0, 0.0, 0.0, 0.0, 0.0, 0.0, 0.0, 0.0, 0.0, 0.0, 0.0, 0.0, 0.0, 0.0, 0.0, 0.0, 0.0, 0.0, 0.0, 0.0, 0.0, 0.0, 0.0, 0.0, 0.0, 0.0, 0.0, 0.0, 0.0, 0.0, 0.0, 0.0, 0.0, 0.0, 0.0, 0.0, 0.0, 0.0, 0.0, 0.0, 0.0, 0.0, 0.0, 0.0, 0.0, 0.0, 0.0, 0.0, 0.0, 0.0, 0.0, 0.0, 0.0, 0.0, 0.0, 0.0, 0.0, 0.0, 0.0, 0.0, 0.0, 0.0, 0.0, 0.0, 0.0, 0.0, 0.0, 0.0, 0.0, 0.0, 0.0, 0.0, 0.0, 0.0, 0.0, 0.0, 0.0, 0.0, 0.0, 0.0, 0.0, 0.0, 0.0, 0.0, 0.0, 0.0, 0.0, 0.0, 0.0, 0.0, 0.0, 0.0, 0.0, 0.0, 0.0, 0.0, 0.0, 0.0, 0.0, 0.0, 0.0, 0.0, 0.0, 0.0, 0.0, 0.0, 0.0, 0.0, 0.0, 0.0, 0.0, 0.0, 0.0, 0.0, 0.0, 0.0, 0.0, 0.0, 0.0, 0.0, 0.0, 0.0, 0.0, 0.0, 0.0, 0.0, 0.0, 0.0, 0.0, 0.0, 0.0, 0.0, 0.0, 0.0, 0.0, 0.0, 0.0, 0.0, 0.0, 0.0, 0.0, 0.0, 0.0, 0.0, 0.0, 0.0, 0.0, 0.0, 0.0, 0.0, 0.0, 0.0, 0.0, 0.0, 0.0, 0.0, 0.0, 0.0, 0.0, 0.0, 0.0, 0.0, 0.0, 0.0, 0.0, 0.0, 0.0, 0.0, 0.0, 0.0, 0.0, 0.0, 0.0, 0.0, 0.0, 0.0, 0.0, 0.0, 0.0, 0.0, 0.0, 0.0, 0.0, 0.0, 0.0, 0.0, 0.0, 0.0, 0.0, 0.0, 0.0, 0.0, 0.0, 0.0, 0.0, 0.0, 0.0, 0.0, 0.0, 0.0, 0.0, 0.0, 0.0, 0.0, 0.0, 0.0, 0.0, 0.0, 0.0, 0.0, 0.0, 0.0, 0.0, 0.0, 0.0, 0.0, 0.0, 0.0, 0.0, 0.0, 0.0, 0.0, 0.0, 0.0, 0.0, 0.0, 0.0, 0.0, 0.0, 0.0, 0.0, 0.0, 0.0, 0.0, 0.0, 0.0, 0.0, 0.0, 0.0, 0.0, 0.0, 0.0, 0.0, 0.0, 0.0, 0.0, 0.0, 0.0, 0.0, 0.0, 0.0, 0.0, 0.0, 0.0, 0.0, 0.0, 0.0, 0.0, 0.0, 0.0, 0.0, 0.0, 0.0, 0.0, 0.0, 0.0, 0.0, 0.0, 0.0, 0.0, 0.0, 0.0, 0.0, 0.0, 0.0, 0.0, 0.0, 0.0, 0.0, 0.0, 0.0, 0.0, 0.0, 0.0, 0.0, 0.0, 0.0, 0.0, 0.0, 0.0, 0.0, 0.0, 0.0, 0.0, 0.0, 0.0, 0.0, 0.0, 0.0, 0.0, 0.0, 0.0, 0.0, 0.0, 0.0, 0.0, 0.0, 0.0, 0.0, 0.0, 0.0, 0.0, 0.0, 0.0, 0.0, 0.0, 0.0, 0.0, 0.0, 0.0, 0.0, 0.0, 0.0, 0.0, 0.0, 0.0, 0.0, 0.0, 0.0, 0.0, 0.0, 0.0, 0.0, 0.0, 0.0, 0.0, 0.0, 0.0, 0.0, 0.0, 0.0, 0.0, 0.0, 0.0, 0.0, 0.0, 0.0, 0.0, 0.0, 0.0, 0.0, 0.0, 0.0, 0.0, 0.0, 0.0, 0.0, 0.0, 0.0, 0.0, 0.0, 0.0, 0.0, 0.0, 0.0, 0.0, 0.0, 0.0, 0.0, 0.0, 0.0, 0.0, 0.0, 0.0, 0.0, 0.0, 0.0, 0.0, 0.0, 0.0, 0.0, 0.0, 0.0, 0.0, 0.0, 0.0, 0.0, 0.0, 0.0, 0.0, 0.0, 0.0, 0.0, 0.0, 0.0, 0.0, 0.0, 0.0, 0.0, 0.0, 0.0, 0.0, 0.0, 0.0, 0.0, 0.0, 0.0, 0.0, 0.0, 0.0, 0.0, 0.0, 0.0, 0.0, 0.0, 0.0, 0.0, 0.0, 0.0, 0.0, 0.0, 0.0, 0.0, 0.0, 0.0, 0.0, 0.0, 0.0, 0.0, 0.0, 0.0, 0.0, 0.0, 0.0, 0.0, 0.0, 0.0, 0.0, 0.0, 0.0, 0.0, 0.0, 0.0, 0.0, 0.0, 0.0, 0.0, 0.0, 0.0, 0.0, 0.0, 0.0, 0.0, 0.0, 0.0, 0.0, 0.0, 0.0, 0.0, 0.0, 0.0, 0.0, 0.0, 0.0, 0.0, 0.0, 0.0, 0.0, 0.0, 0.0, 0.0, 0.0, 0.0, 0.0, 0.0, 0.0, 0.0, 0.0, 0.0, 0.0, 0.0, 0.0, 0.0, 0.0, 0.0, 0.0, 0.0, 0.0, 0.0, 0.0, 0.0, 0.0, 0.0, 0.0, 0.0, 0.0, 0.0, 0.0, 0.0, 0.0, 0.0, 0.0, 0.0, 0.0, 0.0, 0.0, 0.0, 0.0, 0.0, 0.0, 0.0, 0.0, 0.0, 0.0, 0.0, 0.0, 0.0, 0.0, 0.0, 0.0, 0.0, 0.0, 0.0, 0.0, 0.0, 0.0, 0.0, 0.0, 0.0, 0.0, 0.0, 0.0, 0.0, 0.0, 0.0, 0.0, 0.0, 0.0, 0.0, 0.0, 0.0, 0.0, 0.0, 0.0, 0.0, 0.0, 0.0, 0.0, 0.0, 0.0, 0.0, 0.0, 0.0, 0.0, 0.0, 0.0, 0.0, 0.0, 0.0, 0.0, 0.0, 0.0, 0.0, 0.0, 0.0, 0.0, 0.0, 0.0, 0.0, 0.0, 0.0, 0.0, 0.0, 0.0, 0.0, 0.0, 0.0, 0.0, 0.0, 0.0, 0.0, 0.0, 0.0, 0.0, 0.0, 0.0, 0.0, 0.0, 0.0, 0.0, 0.0, 0.0, 0.0, 0.0, 0.0, 0.0, 0.0, 0.0, 0.0, 0.0, 0.0, 0.0, 0.0, 0.0, 0.0, 0.0, 0.0, 0.0, 0.0, 0.0, 0.0, 0.0, 0.0, 0.0, 0.0, 0.0, 0.0, 0.0, 0.0, 0.0, 0.0, 0.0, 0.0, 0.0, 0.0, 0.0, 0.0, 0.0, 0.0, 0.0, 0.0, 0.0, 0.0, 0.0, 0.0, 0.0, 0.0, 0.0, 0.0, 0.0, 0.0, 0.0, 0.0, 0.0, 0.0, 0.0, 0.0, 0.0, 0.0, 0.0, 0.0, 0.0, 0.0, 0.0, 0.0, 0.0, 0.0, 0.0, 0.0, 0.0, 0.0, 0.0, 0.0, 0.0, 0.0, 0.0, 0.0, 0.0, 0.0, 0.0, 0.0, 0.0, 0.0, 0.0, 0.0, 0.0, 0.0, 0.0, 0.0, 0.0, 0.0, 0.0, 0.0, 0.0, 0.0, 0.0, 0.0, 0.0, 0.0, 0.0, 0.0, 0.0, 0.0, 0.0, 0.0, 0.0, 0.0, 0.0, 0.0, 0.0, 0.0, 0.0, 0.0, 0.0, 0.0, 0.0, 0.0, 0.0, 0.0, 0.0, 0.0, 0.0, 0.0, 0.0, 0.0, 0.0, 0.0, 0.0, 0.0, 0.0, 0.0, 0.0, 0.0, 0.0, 0.0, 0.0, 0.0, 0.0, 0.0, 0.0, 0.0, 0.0, 0.0, 0.0, 0.0, 0.0, 0.0, 0.0, 0.0, 0.0, 0.0, 0.0, 0.0, 0.0, 0.0, 0.0, 0.0, 0.0, 0.0, 0.0, 0.0, 0.0, 0.0, 0.0, 0.0, 0.0, 0.0, 0.0, 0.0, 0.0, 0.0, 0.0, 0.0, 0.0, 0.0, 0.0, 0.0, 0.0, 0.0, 0.0, 0.0, 0.0, 0.0, 0.0, 0.0, 0.0, 0.0, 0.0, 0.0, 0.0, 0.0, 0.0, 0.0, 0.0, 0.0, 0.0, 0.0, 0.0, 0.0, 0.0, 0.0, 0.0, 0.0, 0.0, 0.0, 0.0, 0.0, 0.0, 0.0, 0.0, 0.0, 0.0, 0.0, 0.0, 0.0, 0.0, 0.0, 0.0, 0.0, 0.0, 0.0, 0.0, 0.0, 0.0, 0.0, 0.0, 0.0, 0.0, 0.0, 0.0, 0.0, 0.0, 0.0, 0.0, 0.0, 0.0, 0.0, 0.0, 0.0, 0.0, 0.0, 0.0, 0.0, 0.0, 0.0, 0.0, 0.0, 0.0, 0.0, 0.0, 0.0, 0.0, 0.0, 0.0, 0.0, 0.0, 0.0, 0.0, 0.0, 0.0, 0.0, 0.0, 0.0, 0.0, 0.0, 0.0, 0.0, 0.0, 0.0, 0.0, 0.0, 0.0, 0.0, 0.0, 0.0, 0.0, 0.0, 0.0, 0.0, 0.0, 0.0, 0.0, 0.0, 0.0, 0.0, 0.0, 0.0, 0.0, 0.0, 0.0, 0.0, 0.0, 0.0, 0.0, 0.0, 0.0, 0.0, 0.0, 0.0, 0.0, 0.0, 0.0, 0.0, 0.0, 0.0, 0.0, 0.0, 0.0, 0.0, 0.0, 0.0, 0.0, 0.0, 0.0, 0.0, 0.0, 0.0, 0.0, 0.0, 0.0, 0.0, 0.0, 0.0, 0.0, 0.0, 0.0, 0.0, 0.0, 0.0, 0.0, 0.0, 0.0, 0.0, 0.0, 0.0, 0.0, 0.0, 0.0, 0.0, 0.0, 0.0, 0.0, 0.0, 0.0, 0.0, 0.0, 0.0, 0.0, 0.0, 0.0, 0.0, 0.0, 0.0, 0.0, 0.0, 0.0, 0.0, 0.0, 0.0, 0.0, 0.0, 0.0, 0.0, 0.0, 0.0, 0.0, 0.0, 0.0, 0.0, 0.0, 0.0, 0.0, 0.0, 0.0, 0.0, 0.0, 0.0, 0.0, 0.0, 0.0, 0.0, 0.0, 0.0, 0.0, 0.0, 0.0, 0.0, 0.0, 0.0, 0.0, 0.0, 0.0, 0.0, 0.0, 0.0, 0.0, 0.0, 0.0, 0.0, 0.0, 0.0, 0.0, 0.0, 0.0, 0.0, 0.0, 0.0, 0.0, 0.0, 0.0, 0.0, 0.0, 0.0, 0.0, 0.0, 0.0, 0.0, 0.0, 0.0, 0.0, 0.0, 0.0, 0.0, 0.0, 0.0, 0.0, 0.0, 0.0, 0.0, 0.0, 0.0, 0.0, 0.0, 0.0, 0.0, 0.0, 0.0, 0.0, 0.0, 0.0, 0.0, 0.0, 0.0, 0.0, 0.0, 0.0, 0.0, 0.0, 0.0, 0.0, 0.0, 0.0, 0.0, 0.0, 0.0, 0.0, 0.0, 0.0, 0.0, 0.0, 0.0, 0.0, 0.0, 0.0, 0.0, 0.0, 0.0, 0.0, 0.0, 0.0, 0.0, 0.0, 0.0, 0.0, 0.0, 0.0, 0.0, 0.0, 0.0, 0.0, 0.0, 0.0, 0.0, 0.0, 0.0, 0.0, 0.0, 0.0, 0.0, 0.0, 0.0, 0.0, 0.0, 0.0, 0.0, 0.0, 0.0, 0.0, 0.0, 0.0, 0.0, 0.0, 0.0, 0.0, 0.0, 0.0, 0.0, 0.0, 0.0, 0.0, 0.0, 0.0, 0.0, 0.0, 0.0, 0.0, 0.0, 0.0, 0.0, 0.0, 0.0, 0.0, 0.0, 0.0, 0.0, 0.0, 0.0, 0.0, 0.0, 0.0, 0.0, 0.0, 0.0, 0.0, 0.0, 0.0, 0.0, 0.0, 0.0, 0.0, 0.0, 0.0, 0.0, 0.0, 0.0, 0.0, 0.0, 0.0, 0.0, 0.0, 0.0, 0.0, 0.0, 0.0, 0.0, 0.0, 0.0, 0.0, 0.0, 0.0, 0.0, 0.0, 0.0, 0.0, 0.0, 0.0, 0.0, 0.0, 0.0, 0.0, 0.0, 0.0, 0.0, 0.0, 0.0, 0.0, 0.0, 0.0, 0.0, 0.0, 0.0, 0.0, 0.0, 0.0, 0.0, 0.0, 0.0, 0.0, 0.0, 0.0, 0.0, 0.0, 0.0, 0.0, 0.0, 0.0, 0.0, 0.0, 0.0, 0.0, 0.0, 0.0, 0.0, 0.0, 0.0, 0.0, 0.0, 0.0, 0.0, 0.0, 0.0, 0.0, 0.0, 0.0, 0.0, 0.0, 0.0, 0.0, 0.0, 0.0, 0.0, 0.0, 0.0, 0.0, 0.0, 0.0, 0.0, 0.0, 0.0, 0.0, 0.0, 0.0, 0.0, 0.0, 0.0, 0.0, 0.0, 0.0, 0.0, 0.0, 0.0, 0.0, 0.0, 0.0, 0.0, 0.0, 0.0, 0.0, 0.0, 0.0, 0.0, 0.0, 0.0, 0.0, 0.0, 0.0, 0.0, 0.0, 0.0, 0.0, 0.0, 0.0, 0.0, 0.0, 0.0, 0.0, 0.0, 0.0, 0.0, 0.0, 0.0, 0.0, 0.0, 0.0, 0.0, 0.0, 0.0, 0.0, 0.0, 0.0, 0.0, 0.0, 0.0, 0.0, 0.0, 0.0, 0.0, 0.0, 0.0, 0.0, 0.0, 0.0, 0.0, 0.0, 0.0, 0.0, 0.0, 0.0, 0.0, 0.0, 0.0, 0.0, 0.0, 0.0, 0.0, 0.0, 0.0, 0.0, 0.0, 0.0, 0.0, 0.0, 0.0, 0.0, 0.0, 0.0, 0.0, 0.0, 0.0, 0.0, 0.0, 0.0, 0.0, 0.0, 0.0, 0.0, 0.0, 0.0, 0.0, 0.0, 0.0, 0.0, 0.0, 0.0, 0.0, 0.0, 0.0, 0.0, 0.0, 0.0, 0.0, 0.0, 0.0, 0.0, 0.0, 0.0, 0.0, 0.0, 0.0, 0.0, 0.0, 0.0, 0.0, 0.0, 0.0, 0.0, 0.0, 0.0, 0.0, 0.0, 0.0, 0.0, 0.0, 0.0, 0.0, 0.0, 0.0, 0.0, 0.0, 0.0, 0.0, 0.0, 0.0, 0.0, 0.0, 0.0, 0.0, 0.0, 0.0, 0.0, 0.0, 0.0, 0.0, 0.0, 0.0, 0.0, 0.0, 0.0, 0.0, 0.0, 0.0, 0.0, 0.0, 0.0, 0.0, 0.0, 0.0, 0.0, 0.0, 0.0, 0.0, 0.0, 0.0, 0.0, 0.0, 0.0, 0.0, 0.0, 0.0, 0.0, 0.0, 0.0, 0.0, 0.0, 0.0, 0.0, 0.0, 0.0, 0.0, 0.0, 0.0, 0.0, 0.0, 0.0, 0.0, 0.0, 0.0, 0.0, 0.0, 0.0, 0.0, 0.0, 0.0, 0.0, 0.0, 0.0, 0.0, 0.0, 0.0, 0.0, 0.0, 0.0, 0.0, 0.0, 0.0, 0.0, 0.0, 0.0, 0.0, 0.0, 0.0, 0.0, 0.0, 0.0, 0.0, 0.0, 0.0, 0.0, 0.0, 0.0, 0.0, 0.0, 0.0, 0.0, 0.0, 0.0, 0.0, 0.0, 0.0, 0.0, 0.0, 0.0, 0.0, 0.0, 0.0, 0.0, 0.0, 0.0, 0.0, 0.0, 0.0, 0.0, 0.0, 0.0, 0.0, 0.0, 0.0, 0.0, 0.0, 0.0, 0.0, 0.0, 0.0, 0.0, 0.0, 0.0, 0.0, 0.0, 0.0, 0.0, 0.0, 0.0, 0.0, 0.0, 0.0, 0.0, 0.0, 0.0, 0.0, 0.0, 0.0, 0.0, 0.0, 0.0, 0.0, 0.0, 0.0, 0.0, 0.0, 0.0, 0.0, 0.0, 0.0, 0.0, 0.0, 0.0, 0.0, 0.0, 0.0, 0.0, 0.0, 0.0, 0.0, 0.0, 0.0, 0.0, 0.0, 0.0, 0.0, 0.0, 0.0, 0.0, 0.0, 0.0, 0.0, 0.0, 0.0, 0.0, 0.0, 0.0, 0.0, 0.0, 0.0, 0.0, 0.0, 0.0, 0.0, 0.0, 0.0, 0.0, 0.0, 0.0, 0.0, 0.0, 0.0, 0.0, 0.0, 0.0, 0.0, 0.0, 0.0, 0.0, 0.0, 0.0, 0.0, 0.0, 0.0, 0.0, 0.0, 0.0, 0.0, 0.0, 0.0, 0.0, 0.0, 0.0, 0.0, 0.0, 0.0, 0.0, 0.0, 0.0, 0.0, 0.0, 0.0, 0.0, 0.0, 0.0, 0.0, 0.0, 0.0, 0.0, 0.0, 0.0, 0.0, 0.0, 0.0, 0.0, 0.0, 0.0, 0.0, 0.0, 0.0, 0.0, 0.0, 0.0, 0.0, 0.0, 0.0, 0.0, 0.0, 0.0, 0.0, 0.0, 0.0, 0.0, 0.0, 0.0, 0.0, 0.0, 0.0, 0.0, 0.0, 0.0, 0.0, 0.0, 0.0, 0.0, 0.0, 0.0, 0.0, 0.0, 0.0, 0.0, 0.0, 0.0, 0.0, 0.0, 0.0, 0.0, 0.0, 0.0, 0.0, 0.0, 0.0, 0.0, 0.0, 0.0, 0.0, 0.0, 0.0, 0.0, 0.0, 0.0, 0.0, 0.0, 0.0, 0.0, 0.0, 0.0, 0.0, 0.0, 0.0, 0.0, 0.0, 0.0, 0.0, 0.0, 0.0, 0.0, 0.0, 0.0, 0.0, 0.0, 0.0, 0.0, 0.0, 0.0, 0.0, 0.0, 0.6245, 0.04154, 0.6245, 0.5782, 0.5369, 0.5782, 0.4493, 0.5782, 0.3617, 0.5782, 0.2741, 0.5782, 0.1865, 0.5782, 0.09887, 0.5782, 0.09887, 0.04154, 0.1865, 0.04154, 0.2741, 0.04154, 0.3617, 0.04154, 0.4493, 0.04154, 0.5369, 0.04154, 0.0, 0.0, 0.0, 0.0, 0.0, 0.0, 0.0, 0.0, 0.0, 0.0, 0.0, 0.0, 0.0, 0.0, 0.0, 0.0, 0.0, 0.0, 0.0, 0.0, 0.0, 0.0, 0.0, 0.0, 0.0, 0.0, 0.0, 0.0, 0.0, 0.0, 0.0, 0.0, 0.0, 0.0, 0.0, 0.0, 0.0, 0.0, 0.0, 0.0, 0.0, 0.0, 0.0, 0.0, 0.0, 0.0, 0.0, 0.0, 0.0, 0.0, 0.0, 0.0, 0.0, 0.0, 0.0, 0.0, 0.0, 0.0, 0.0, 0.0, 0.0, 0.0, 0.0, 0.0, 0.0, 0.0, 0.0, 0.0, 0.0, 0.0, 0.0, 0.0, 0.0, 0.0, 0.0, 0.0, 0.0, 0.0, 0.0, 0.0, 0.0, 0.0, 0.0, 0.0, 0.0, 0.0, 0.0, 0.0, 0.0, 0.0, 0.0, 0.0, 0.0, 0.0, 0.0, 0.0, 0.0, 0.0, 0.0, 0.0, 0.0, 0.0, 0.0, 0.0, 0.0, 0.0, 0.0, 0.0, 0.0, 0.0, 0.0, 0.0, 0.0, 0.0, 0.0, 0.0, 0.0, 0.0, 0.0, 0.0, 0.0, 0.0, 0.0, 0.0, 0.0, 0.0, 0.0, 0.0, 0.0, 0.0, 0.0, 0.0, 0.0, 0.0, 0.0, 0.0, 0.0, 0.0, 0.0, 0.0, 0.0, 0.0, 0.0, 0.0, 0.0, 0.0, 0.0, 0.0, 0.0, 0.0, 0.0, 0.0, 0.0, 0.0, 0.0, 0.0, 0.0, 0.0, 0.0, 0.0, 0.0, 0.0, 0.0, 0.0, 0.0, 0.0, 0.0, 0.0, 0.0, 0.0, 0.0, 0.0, 0.0, 0.0, 0.0, 0.0, 0.0, 0.0, 0.0, 0.0, 0.0, 0.0, 0.0, 0.0, 0.0, 0.0, 0.0, 0.0, 0.0, 0.0, 0.0, 0.0, 0.0, 0.0, 0.0, 0.0, 0.0, 0.0, 0.0, 0.0, 0.0, 0.0, 0.0, 0.0, 0.0, 0.0, 0.0, 0.0, 0.0, 0.0, 0.0, 0.0, 0.0, 0.0, 0.0, 0.0, 0.0, 0.0, 0.0, 0.0, 0.0, 0.0, 0.0, 0.0, 0.0, 0.0, 0.0, 0.0, 0.0, 0.0, 0.0, 0.0, 0.0, 0.0, 0.0, 0.0, 0.0, 0.0, 0.0, 0.0, 0.0, 0.0, 0.0, 0.0, 0.0, 0.0, 0.0, 0.0, 0.0, 0.0, 0.0, 0.0, 0.0, 0.0, 0.0, 0.0, 0.0, 0.0, 0.0, 0.0, 0.0, 0.0, 0.0, 0.0, 0.0, 0.0, 0.0, 0.0, 0.0, 0.0, 0.0, 0.0, 0.0, 0.0, 0.0, 0.0, 0.0, 0.0, 0.0, 0.0, 0.0, 0.0, 0.0, 0.0, 0.0, 0.0, 0.0, 0.0, 0.0, 0.0, 0.0, 0.0, 0.0, 0.0, 0.0, 0.0, 0.0, 0.0, 0.0, 0.0, 0.0, 0.0, 0.0, 0.0, 0.0, 0.0, 0.0, 0.0, 0.0, 0.0, 0.0, 0.0, 0.0, 0.0, 0.0, 0.0, 0.0, 0.0, 0.0, 0.0, 0.0, 0.0, 0.0, 0.0, 0.0, 0.0, 0.0, 0.0, 0.0, 0.0, 0.0, 0.0, 0.0, 0.0, 0.0, 0.0, 0.0, 0.0, 0.0, 0.0, 0.0, 0.0, 0.0, 0.0, 0.0, 0.0, 0.0, 0.0, 0.0, 0.0, 0.0, 0.0, 0.0, 0.0, 0.0, 0.0, 0.0, 0.0, 0.0, 0.0, 0.0, 0.0, 0.0, 0.0, 0.0, 0.0, 0.0, 0.0, 0.0, 0.0, 0.0, 0.0, 0.0, 0.0, 0.0, 0.0, 0.0, 0.0, 0.0, 0.0, 0.0, 0.0, 0.0, 0.0, 0.0, 0.0, 0.0, 0.0, 0.0, 0.0, 0.0, 0.0, 0.0, 0.0, 0.0, 0.0, 0.0, 0.0, 0.0, 0.0, 0.0, 0.0, 0.0, 0.0, 0.0, 0.0, 0.0, 0.0, 0.0, 0.0, 0.0, 0.0, 0.0, 0.0, 0.0, 0.0, 0.0, 0.0, 0.0, 0.0, 0.0, 0.0, 0.0, 0.0, 0.0, 0.0, 0.0, 0.0, 0.0, 0.0, 0.0, 0.0, 0.0, 0.0, 0.0, 0.0, 0.0, 0.0, 0.0, 0.0, 0.0, 0.0, 0.0, 0.0, 0.0, 0.0, 0.0, 0.0, 0.0, 0.0, 0.0, 0.0, 0.0, 0.0, 0.0, 0.0, 0.0, 0.0, 0.0, 0.0, 0.0, 0.0, 0.0, 0.0, 0.0, 0.0, 0.0, 0.0, 0.0, 0.0, 0.0, 0.0, 0.0, 0.0, 0.0, 0.0, 0.0, 0.0, 0.0, 0.0, 0.0, 0.0, 0.0, 0.0, 0.0, 0.0, 0.0, 0.0, 0.0, 0.0, 0.0, 0.0, 0.0, 0.0, 0.0, 0.0, 0.0, 0.0, 0.0, 0.0, 0.0, 0.0, 0.0, 0.0, 0.0, 0.0, 0.0, 0.0, 0.0, 0.0, 0.0, 0.0, 0.0, 0.0, 0.0, 0.0, 0.0, 0.0, 0.0, 0.0, 0.0, 0.0, 0.0, 0.0, 0.0, 0.0, 0.0, 0.0, 0.0, 0.0, 0.0, 0.0, 0.0, 0.0, 0.0, 0.0, 0.0, 0.0, 0.0, 0.0, 0.0, 0.0, 0.0, 0.0, 0.0, 0.0, 0.0, 0.0, 0.0, 0.0, 0.0, 0.0, 0.0, 0.0, 0.0, 0.0, 0.0, 0.0, 0.0, 0.0, 0.0, 0.0, 0.0, 0.0, 0.0, 0.0, 0.0, 0.0, 0.0, 0.0, 0.0, 0.0, 0.0, 0.0, 0.0, 0.0, 0.0, 0.0, 0.0, 0.0, 0.0, 0.0, 0.0, 0.0, 0.0, 0.0, 0.0, 0.0, 0.0, 0.0, 0.0, 0.0, 0.0, 0.0, 0.0, 0.0, 0.0, 0.0, 0.0, 0.0, 0.0, 0.0, 0.0, 0.0, 0.0, 0.0, 0.0, 0.0, 0.0, 0.0, 0.0, 0.0, 0.0, 0.0, 0.0, 0.0, 0.0, 0.0, 0.0, 0.0, 0.0, 0.0, 0.0, 0.0, 0.0, 0.0, 0.0, 0.0, 0.0, 0.0, 0.0, 0.0, 0.0, 0.0, 0.0, 0.0, 0.0, 0.0, 0.0, 0.0, 0.0, 0.0, 0.0, 0.0, 0.0, 0.0, 0.0, 0.0, 0.0, 0.0, 0.0, 0.0, 0.0, 0.0, 0.0, 0.0, 0.0, 0.0, 0.0, 0.0, 0.0, 0.0, 0.0, 0.0, 0.0, 0.0, 0.0, 0.0, 0.0, 0.0, 0.0, 0.0, 0.0, 0.0, 0.0, 0.0, 0.0, 0.0, 0.0, 0.0, 0.0, 0.0, 0.0, 0.0, 0.0, 0.0, 0.0, 0.0, 0.0, 0.0, 0.0, 0.0, 0.0, 0.0, 0.0, 0.0, 0.0, 0.0, 0.0, 0.0, 0.0, 0.0, 0.0, 0.0, 0.0, 0.0, 0.0, 0.0, 0.0, 0.0, 0.0, 0.0, 0.0, 0.0, 0.0, 0.0, 0.0, 0.0, 0.0, 0.0, 0.0, 0.0, 0.0, 0.0, 0.0, 0.0, 0.0, 0.0, 0.0, 0.0, 0.0, 0.0, 0.0, 0.0, 0.0, 0.0, 0.0, 0.0, 0.0, 0.0, 0.0, 0.0, 0.0, 0.0, 0.0, 0.0, 0.0, 0.0, 0.0, 0.0, 0.0, 0.0, 0.0, 0.0, 0.0, 0.0, 0.0, 0.0, 0.0, 0.0, 0.0, 0.0, 0.0, 0.0, 0.0, 0.0, 0.0, 0.0, 0.0, 0.0, 0.0, 0.0, 0.0, 0.0, 0.0, 0.0, 0.0, 0.0, 0.0, 0.0, 0.0, 0.0, 0.0, 0.0, 0.0, 0.0, 0.0, 0.0, 0.0, 0.0, 0.0, 0.0, 0.0, 0.0, 0.0, 0.0, 0.0, 0.0, 0.0, 0.0, 0.0, 0.0, 0.0, 0.0, 0.0, 0.0, 0.0, 0.0, 0.0, 0.0, 0.0, 0.0, 0.0, 0.0, 0.0, 0.0, 0.0, 0.0, 0.0, 0.0, 0.0, 0.0, 0.0, 0.0, 0.0, 0.0, 0.0, 0.0, 0.0, 0.0, 0.0, 0.0, 0.0, 0.0, 0.0, 0.0, 0.0, 0.0, 0.0, 0.0, 0.0, 0.0, 0.0, 0.0, 0.0, 0.0, 0.0, 0.0, 0.0, 0.0, 0.0, 0.0, 0.0, 0.0, 0.0, 0.0, 0.0, 0.0, 0.0, 0.0, 0.0, 0.0, 0.0, 0.0, 0.0, 0.0, 0.0, 0.0, 0.0, 0.0, 0.0, 0.0, 0.0, 0.0, 0.0, 0.0, 0.0, 0.0, 0.0, 0.0, 0.0, 0.0, 0.0, 0.0, 0.0, 0.0, 0.0, 0.0, 0.0, 0.0, 0.0, 0.0, 0.0, 0.0, 0.0, 0.0, 0.0, 0.0, 0.0, 0.0, 0.0, 0.0, 0.0, 0.0, 0.0, 0.0, 0.0, 0.0, 0.0, 0.0, 0.0, 0.0, 0.0, 0.0, 0.0, 0.0, 0.0, 0.0, 0.0, 0.0, 0.0, 0.0, 0.0, 0.0, 0.0, 0.0, 0.0, 0.0, 0.0, 0.0, 0.0, 0.0, 0.0, 0.0, 0.0, 0.0, 0.0, 0.0, 0.0, 0.0, 0.0, 0.0, 0.0, 0.0, 0.0, 0.0, 0.0, 0.0, 0.0, 0.0, 0.0, 0.0, 0.0, 0.0, 0.0, 0.0, 0.0, 0.0, 0.0, 0.0, 0.0, 0.0, 0.0, 0.0, 0.0, 0.0, 0.0, 0.0, 0.0, 0.0, 0.0, 0.0])
me_cylinder_001.materials.append(mat_material)
me_cylinder_001.materials.append(mat_material_001)
me_cylinder_001.use_remesh_preserve_volume = False
me_cylinder_001.use_remesh_preserve_attributes = False
me_cylinder_001.use_mirror_vertex_groups = False
me_cylinder_001.update()
arm_armature = bpy.data.armatures.new('Armature')  # bones are not reproduced

# ---- objects
ob_armature = bpy.data.objects.new('Armature', arm_armature)
ob_cylinder_001 = bpy.data.objects.new('Cylinder.001', me_cylinder_001)
ob_lamp = bpy.data.objects.new('Lamp', light_lamp)
ob_camera = bpy.data.objects.new('Camera', cam_camera)

# ---- transforms, parenting, visibility, modifiers, constraints
ob_armature.location = (0.0, 0.0, 0.0)
ob_armature.show_in_front = True
ob_armature.lineart.crease_threshold = 0.0
ob_cylinder_001.parent = ob_armature
ob_cylinder_001.location = (-10.46, -0.9322, 17.41)
ob_cylinder_001.rotation_euler = (-0.2441, -1.051, 0.3715)
ob_cylinder_001.scale = (0.7646, 0.8722, -1.254)
ob_cylinder_001.lineart.crease_threshold = 0.0
_vg = ob_cylinder_001.vertex_groups.new(name='Legs')
_vg.add([377, 378, 379, 380, 381, 382, 383, 384, 385, 386, 387, 388, 389, 390, 391, 392, 393, 394, 395, 396, 397, 398, 399, 400, 401, 402, 403, 404, 405, 406, 407, 408, 409, 410, 411, 412, 413, 414, 415, 416, 417, 418, 419, 420, 421, 422, 423, 424, 425, 426, 427, 428, 429, 430, 431, 432, 433, 434, 435, 436, 437, 438, 439, 440], 1.0, 'REPLACE')
_vg = ob_cylinder_001.vertex_groups.new(name='Waist')
_vg.add([441, 442, 443, 444, 445, 446, 447, 448, 449, 450, 451, 452, 453, 454, 455, 456, 457, 458, 459, 460, 461, 462, 463, 464, 465, 466, 467, 468, 469, 470, 471, 472], 1.0, 'REPLACE')
_vg = ob_cylinder_001.vertex_groups.new(name='Neck')
for _i, _w in zip([335, 336, 337, 338, 339, 340, 341, 342, 343, 344, 345, 346, 347, 348, 349, 350, 351, 352, 353, 354, 355, 356, 357, 358, 359, 360, 361, 362, 363, 364, 365, 366, 441, 442, 443, 444, 445, 446, 447, 448, 449, 450, 451, 452, 453, 454, 455, 456, 457, 458, 459, 460, 461, 462, 463, 464, 465, 466, 467, 468, 469, 470, 471, 472], [1.0, 1.0, 1.0, 1.0, 1.0, 1.0, 1.0, 1.0, 1.0, 1.0, 1.0, 1.0, 1.0, 1.0, 1.0, 1.0, 1.0, 1.0, 1.0, 1.0, 1.0, 1.0, 1.0, 1.0, 1.0, 1.0, 1.0, 1.0, 1.0, 1.0, 1.0, 1.0, 0.5, 0.5, 0.5, 0.5, 0.5, 0.5, 0.5, 0.5, 0.5, 0.5, 0.5, 0.5, 0.5, 0.5, 0.5, 0.5, 0.5, 0.5, 0.5, 0.5, 0.5, 0.5, 0.5, 0.5, 0.5, 0.5, 0.5, 0.5, 0.5, 0.5, 0.5, 0.5]): _vg.add([_i], _w, 'REPLACE')
_vg = ob_cylinder_001.vertex_groups.new(name='Head')
_vg.add([0, 1, 2, 3, 4, 5, 6, 7, 8, 9, 10, 11, 12, 13, 14, 15, 16, 17, 18, 19, 20, 21, 22, 23, 24, 25, 26, 27, 28, 29, 30, 31, 32, 33, 34, 35, 36, 37, 38, 39, 40, 41, 42, 43, 44, 45, 46, 47, 48, 49, 50, 51, 52, 53, 54, 55, 56, 57, 58, 59, 60, 61, 62, 63, 64, 65, 66, 67, 68, 69, 70, 71, 72, 73, 74, 75, 76, 77, 78, 79, 80, 81, 82, 83, 308, 309, 310, 311, 312, 313, 314, 315, 316, 317, 318, 319, 320, 321, 322, 323, 324, 325, 326, 327, 328, 329, 330, 331, 332, 333, 334, 367, 368, 369, 370, 371, 372, 373, 374, 375, 376], 1.0, 'REPLACE')
_vg = ob_cylinder_001.vertex_groups.new(name='Arm_L')
_vg.add([84, 85, 86, 87, 88, 89, 90, 91, 92, 93, 94, 95, 96, 97, 98, 99, 100, 101, 102, 103, 104, 105, 106, 107, 108, 109, 110, 111, 112, 113, 114, 115, 116, 117, 118, 119, 120, 121, 122, 123, 124, 125, 126, 127, 128, 129, 130, 131, 132, 133, 134, 135, 136, 137, 138, 139, 140, 141, 142, 143, 144, 145, 146, 147], 1.0, 'REPLACE')
_vg = ob_cylinder_001.vertex_groups.new(name='Hand_L')
_vg.add([148, 149, 150, 151, 152, 153, 154, 155, 156, 157, 158, 159, 160, 161, 162, 163, 164, 165, 166, 167, 168, 169, 170, 171, 172, 173, 174, 175, 176, 177, 178, 179], 1.0, 'REPLACE')
_vg = ob_cylinder_001.vertex_groups.new(name='Arm_R')
_vg.add([212, 213, 214, 215, 216, 217, 218, 219, 220, 221, 222, 223, 224, 225, 226, 227, 228, 229, 230, 231, 232, 233, 234, 235, 236, 237, 238, 239, 240, 241, 242, 243, 244, 245, 246, 247, 248, 249, 250, 251, 252, 253, 254, 255, 256, 257, 258, 259, 260, 261, 262, 263, 264, 265, 266, 267, 268, 269, 270, 271, 272, 273, 274, 275], 1.0, 'REPLACE')
_vg = ob_cylinder_001.vertex_groups.new(name='Hand_R')
_vg.add([180, 181, 182, 183, 184, 185, 186, 187, 188, 189, 190, 191, 192, 193, 194, 195, 196, 197, 198, 199, 200, 201, 202, 203, 204, 205, 206, 207, 208, 209, 210, 211], 1.0, 'REPLACE')
_vg = ob_cylinder_001.vertex_groups.new(name='Root')
_vg.add([276, 277, 278, 279, 280, 281, 282, 283, 284, 285, 286, 287, 288, 289, 290, 291, 292, 293, 294, 295, 296, 297, 298, 299, 300, 301, 302, 303, 304, 305, 306, 307], 1.0, 'REPLACE')
_m = ob_cylinder_001.modifiers.new('Armature', 'ARMATURE')
_m.object = ob_armature
ob_lamp.location = (1.12, -1.566, 3.551)
ob_lamp.rotation_euler = (1.314, -1.29, 0.8962)
ob_lamp.lock_rotations_4d = False
ob_lamp.empty_display_type = 'ARROWS'
ob_lamp.color = (0.0, 0.0, 0.0, 0.0)
ob_lamp.lineart.crease_threshold = 0.0
ob_camera.location = (7.481, -6.508, 5.344)
ob_camera.rotation_euler = (1.109, 0.0, 0.8149)
ob_camera.lock_rotations_4d = False
ob_camera.empty_display_type = 'ARROWS'
ob_camera.color = (0.0, 0.0, 0.0, 0.0)
ob_camera.display_type = 'WIRE'
ob_camera.lineart.crease_threshold = 0.0

# ---- collection membership
col_collection_1.objects.link(ob_armature)
col_collection_1.objects.link(ob_cylinder_001)
col_collection_1.objects.link(ob_lamp)
col_collection_1.objects.link(ob_camera)

# ---- scene / render settings (as saved in the file)
scene.camera = ob_camera
scene.frame_start = 1; scene.frame_end = 250; scene.frame_set(1)
scene.render.engine = 'CYCLES'
scene.render.resolution_percentage = 50
scene.render.dither_intensity = 0.0
scene.cycles.use_denoising = False
scene.cycles.samples = 128
scene.cycles.sampling_pattern = 'TABULATED_SOBOL'
scene.cycles.light_sampling_threshold = 0.0
scene.cycles.use_adaptive_sampling = False
scene.cycles.use_light_tree = False
scene.cycles.blur_glossy = 0.0
scene.cycles.sample_clamp_indirect = 0.0
scene.view_settings.view_transform = 'Standard'
bpy.context.view_layer.update()
